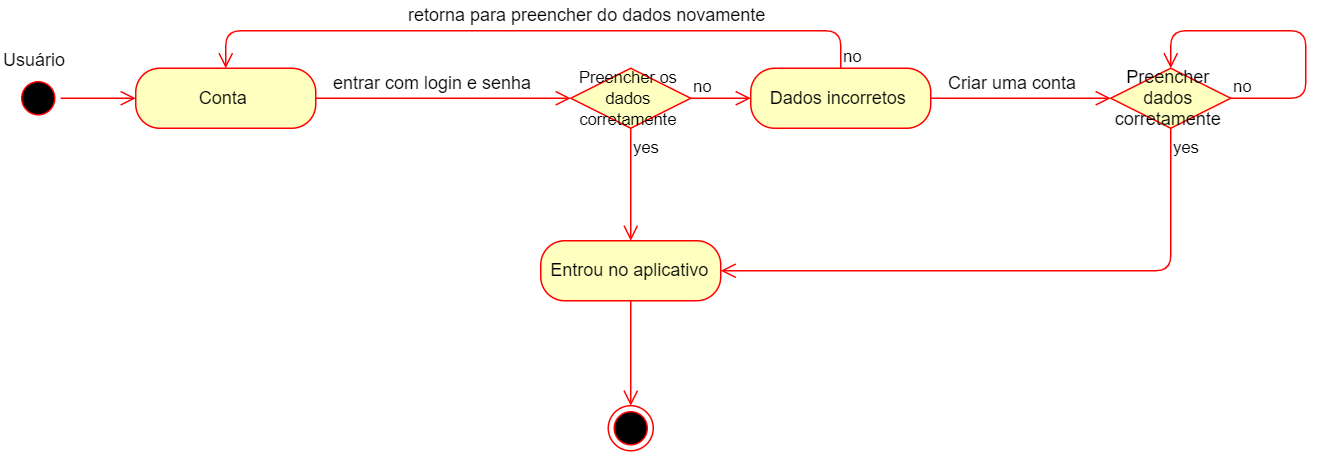

The diagram above was exported from draw.io. Its source (the exported page's mxGraphModel, read from the mxfile embedded in the PNG):
<mxGraphModel dx="2135" dy="1195" grid="1" gridSize="10" guides="1" tooltips="1" connect="1" arrows="1" fold="1" page="1" pageScale="1" pageWidth="827" pageHeight="1169" math="0" shadow="0">
  <root>
    <mxCell id="0" />
    <mxCell id="1" parent="0" />
    <mxCell id="b4UcUwFQyJkD12eFNYGY-1" value="" style="ellipse;html=1;shape=startState;fillColor=#000000;strokeColor=#ff0000;" vertex="1" parent="1">
      <mxGeometry x="80" y="150" width="30" height="30" as="geometry" />
    </mxCell>
    <mxCell id="b4UcUwFQyJkD12eFNYGY-2" value="" style="edgeStyle=orthogonalEdgeStyle;html=1;verticalAlign=bottom;endArrow=open;endSize=8;strokeColor=#ff0000;" edge="1" source="b4UcUwFQyJkD12eFNYGY-1" parent="1">
      <mxGeometry relative="1" as="geometry">
        <mxPoint x="160" y="165" as="targetPoint" />
      </mxGeometry>
    </mxCell>
    <mxCell id="b4UcUwFQyJkD12eFNYGY-3" value="Conta" style="rounded=1;whiteSpace=wrap;html=1;arcSize=40;fontColor=#000000;fillColor=#ffffc0;strokeColor=#ff0000;" vertex="1" parent="1">
      <mxGeometry x="160" y="145" width="120" height="40" as="geometry" />
    </mxCell>
    <mxCell id="b4UcUwFQyJkD12eFNYGY-4" value="" style="edgeStyle=orthogonalEdgeStyle;html=1;verticalAlign=bottom;endArrow=open;endSize=8;strokeColor=#ff0000;" edge="1" source="b4UcUwFQyJkD12eFNYGY-3" parent="1">
      <mxGeometry relative="1" as="geometry">
        <mxPoint x="450" y="165" as="targetPoint" />
      </mxGeometry>
    </mxCell>
    <mxCell id="b4UcUwFQyJkD12eFNYGY-8" value="entrar com login e senha" style="text;html=1;resizable=0;points=[];autosize=1;align=left;verticalAlign=top;spacingTop=-4;" vertex="1" parent="1">
      <mxGeometry x="290" y="145" width="150" height="20" as="geometry" />
    </mxCell>
    <mxCell id="b4UcUwFQyJkD12eFNYGY-9" value="&lt;font style=&quot;font-size: 11px&quot;&gt;Preencher os dados corretamente&lt;/font&gt;" style="rhombus;whiteSpace=wrap;html=1;fillColor=#ffffc0;strokeColor=#ff0000;" vertex="1" parent="1">
      <mxGeometry x="450" y="145" width="80" height="40" as="geometry" />
    </mxCell>
    <mxCell id="b4UcUwFQyJkD12eFNYGY-11" value="yes" style="edgeStyle=orthogonalEdgeStyle;html=1;align=left;verticalAlign=top;endArrow=open;endSize=8;strokeColor=#ff0000;" edge="1" source="b4UcUwFQyJkD12eFNYGY-9" parent="1">
      <mxGeometry x="-1" relative="1" as="geometry">
        <mxPoint x="490" y="260" as="targetPoint" />
      </mxGeometry>
    </mxCell>
    <mxCell id="b4UcUwFQyJkD12eFNYGY-12" value="Entrou no aplicativo" style="rounded=1;whiteSpace=wrap;html=1;arcSize=40;fontColor=#000000;fillColor=#ffffc0;strokeColor=#ff0000;" vertex="1" parent="1">
      <mxGeometry x="430" y="260" width="120" height="40" as="geometry" />
    </mxCell>
    <mxCell id="b4UcUwFQyJkD12eFNYGY-13" value="" style="edgeStyle=orthogonalEdgeStyle;html=1;verticalAlign=bottom;endArrow=open;endSize=8;strokeColor=#ff0000;entryX=0.5;entryY=0;entryDx=0;entryDy=0;" edge="1" source="b4UcUwFQyJkD12eFNYGY-12" parent="1" target="b4UcUwFQyJkD12eFNYGY-14">
      <mxGeometry relative="1" as="geometry">
        <mxPoint x="500" y="360" as="targetPoint" />
      </mxGeometry>
    </mxCell>
    <mxCell id="b4UcUwFQyJkD12eFNYGY-14" value="" style="ellipse;html=1;shape=endState;fillColor=#000000;strokeColor=#ff0000;" vertex="1" parent="1">
      <mxGeometry x="475" y="370" width="30" height="30" as="geometry" />
    </mxCell>
    <mxCell id="b4UcUwFQyJkD12eFNYGY-20" value="Preencher dados corretamente" style="rhombus;whiteSpace=wrap;html=1;fillColor=#ffffc0;strokeColor=#ff0000;" vertex="1" parent="1">
      <mxGeometry x="810" y="145" width="80" height="40" as="geometry" />
    </mxCell>
    <mxCell id="b4UcUwFQyJkD12eFNYGY-21" value="no" style="edgeStyle=orthogonalEdgeStyle;html=1;align=left;verticalAlign=bottom;endArrow=open;endSize=8;strokeColor=#ff0000;entryX=0.5;entryY=0;entryDx=0;entryDy=0;" edge="1" source="b4UcUwFQyJkD12eFNYGY-20" parent="1" target="b4UcUwFQyJkD12eFNYGY-20">
      <mxGeometry x="-1" relative="1" as="geometry">
        <mxPoint x="870" y="110" as="targetPoint" />
        <Array as="points">
          <mxPoint x="940" y="165" />
          <mxPoint x="940" y="120" />
          <mxPoint x="850" y="120" />
        </Array>
      </mxGeometry>
    </mxCell>
    <mxCell id="b4UcUwFQyJkD12eFNYGY-22" value="yes" style="edgeStyle=orthogonalEdgeStyle;html=1;align=left;verticalAlign=top;endArrow=open;endSize=8;strokeColor=#ff0000;entryX=1;entryY=0.5;entryDx=0;entryDy=0;exitX=0.5;exitY=1;exitDx=0;exitDy=0;" edge="1" source="b4UcUwFQyJkD12eFNYGY-20" parent="1" target="b4UcUwFQyJkD12eFNYGY-12">
      <mxGeometry x="-1" relative="1" as="geometry">
        <mxPoint x="900" y="245" as="targetPoint" />
        <Array as="points">
          <mxPoint x="850" y="280" />
        </Array>
      </mxGeometry>
    </mxCell>
    <mxCell id="b4UcUwFQyJkD12eFNYGY-26" value="" style="edgeStyle=orthogonalEdgeStyle;html=1;verticalAlign=bottom;endArrow=open;endSize=8;strokeColor=#ff0000;" edge="1" source="b4UcUwFQyJkD12eFNYGY-25" parent="1">
      <mxGeometry relative="1" as="geometry">
        <mxPoint x="810" y="165" as="targetPoint" />
      </mxGeometry>
    </mxCell>
    <mxCell id="b4UcUwFQyJkD12eFNYGY-29" value="Usuário" style="text;html=1;resizable=0;points=[];autosize=1;align=left;verticalAlign=top;spacingTop=-4;" vertex="1" parent="1">
      <mxGeometry x="70" y="130" width="60" height="20" as="geometry" />
    </mxCell>
    <mxCell id="b4UcUwFQyJkD12eFNYGY-34" value="retorna para preencher do dados novamente" style="text;html=1;resizable=0;points=[];autosize=1;align=left;verticalAlign=top;spacingTop=-4;" vertex="1" parent="1">
      <mxGeometry x="340" y="100" width="250" height="20" as="geometry" />
    </mxCell>
    <mxCell id="b4UcUwFQyJkD12eFNYGY-35" value="Criar uma conta" style="text;html=1;resizable=0;points=[];autosize=1;align=left;verticalAlign=top;spacingTop=-4;" vertex="1" parent="1">
      <mxGeometry x="700" y="145" width="100" height="20" as="geometry" />
    </mxCell>
    <mxCell id="b4UcUwFQyJkD12eFNYGY-36" value="no" style="edgeStyle=orthogonalEdgeStyle;html=1;align=left;verticalAlign=bottom;endArrow=open;endSize=8;strokeColor=#ff0000;entryX=0.5;entryY=0;entryDx=0;entryDy=0;exitX=0.5;exitY=0;exitDx=0;exitDy=0;" edge="1" parent="1" source="b4UcUwFQyJkD12eFNYGY-25" target="b4UcUwFQyJkD12eFNYGY-3">
      <mxGeometry x="-1" relative="1" as="geometry">
        <mxPoint x="720.1666666666667" y="89.83333333333337" as="targetPoint" />
        <mxPoint x="640.3823529411764" y="89.55882352941182" as="sourcePoint" />
        <Array as="points">
          <mxPoint x="630" y="120" />
          <mxPoint x="220" y="120" />
        </Array>
      </mxGeometry>
    </mxCell>
    <mxCell id="b4UcUwFQyJkD12eFNYGY-25" value="Dados incorretos" style="rounded=1;whiteSpace=wrap;html=1;arcSize=40;fontColor=#000000;fillColor=#ffffc0;strokeColor=#ff0000;" vertex="1" parent="1">
      <mxGeometry x="570" y="145" width="120" height="40" as="geometry" />
    </mxCell>
    <mxCell id="b4UcUwFQyJkD12eFNYGY-37" value="no" style="edgeStyle=orthogonalEdgeStyle;html=1;align=left;verticalAlign=bottom;endArrow=open;endSize=8;strokeColor=#ff0000;entryX=0;entryY=0.5;entryDx=0;entryDy=0;" edge="1" parent="1" source="b4UcUwFQyJkD12eFNYGY-9" target="b4UcUwFQyJkD12eFNYGY-25">
      <mxGeometry x="-1" relative="1" as="geometry">
        <mxPoint x="609.6666666666667" y="165.33333333333337" as="targetPoint" />
        <mxPoint x="529.8823529411764" y="165.05882352941182" as="sourcePoint" />
      </mxGeometry>
    </mxCell>
  </root>
</mxGraphModel>